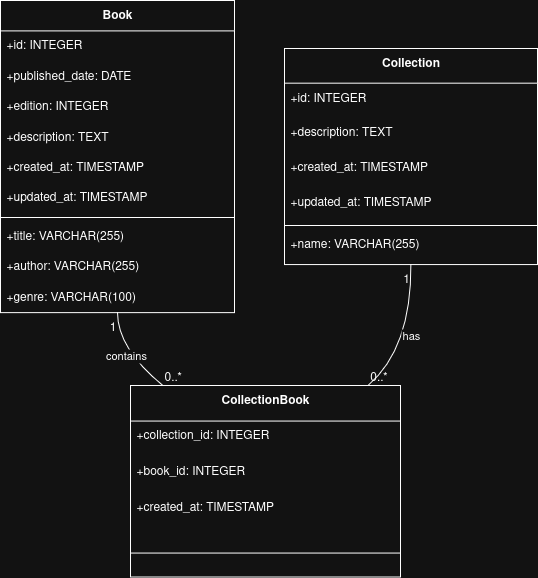

The diagram above was exported from draw.io. Its source (the exported page's mxGraphModel, read from the mxfile embedded in the PNG):
<mxGraphModel dx="1658" dy="868" grid="1" gridSize="10" guides="1" tooltips="1" connect="1" arrows="1" fold="1" page="1" pageScale="1" pageWidth="1169" pageHeight="827" math="0" shadow="0">
  <root>
    <mxCell id="0" />
    <mxCell id="1" parent="0" />
    <mxCell id="2" value="Book" style="swimlane;fontStyle=1;align=center;verticalAlign=top;childLayout=stackLayout;horizontal=1;startSize=30.4;horizontalStack=0;resizeParent=1;resizeParentMax=0;resizeLast=0;collapsible=0;marginBottom=0;" parent="1" vertex="1">
      <mxGeometry x="8" y="8" width="234" height="312" as="geometry" />
    </mxCell>
    <mxCell id="3" value="+id: INTEGER" style="text;strokeColor=none;fillColor=none;align=left;verticalAlign=top;spacingLeft=4;spacingRight=4;overflow=hidden;rotatable=0;points=[[0,0.5],[1,0.5]];portConstraint=eastwest;" parent="2" vertex="1">
      <mxGeometry y="30" width="234" height="30" as="geometry" />
    </mxCell>
    <mxCell id="4" value="+published_date: DATE" style="text;strokeColor=none;fillColor=none;align=left;verticalAlign=top;spacingLeft=4;spacingRight=4;overflow=hidden;rotatable=0;points=[[0,0.5],[1,0.5]];portConstraint=eastwest;" parent="2" vertex="1">
      <mxGeometry y="61" width="234" height="30" as="geometry" />
    </mxCell>
    <mxCell id="5" value="+edition: INTEGER" style="text;strokeColor=none;fillColor=none;align=left;verticalAlign=top;spacingLeft=4;spacingRight=4;overflow=hidden;rotatable=0;points=[[0,0.5],[1,0.5]];portConstraint=eastwest;" parent="2" vertex="1">
      <mxGeometry y="91" width="234" height="30" as="geometry" />
    </mxCell>
    <mxCell id="6" value="+description: TEXT" style="text;strokeColor=none;fillColor=none;align=left;verticalAlign=top;spacingLeft=4;spacingRight=4;overflow=hidden;rotatable=0;points=[[0,0.5],[1,0.5]];portConstraint=eastwest;" parent="2" vertex="1">
      <mxGeometry y="122" width="234" height="30" as="geometry" />
    </mxCell>
    <mxCell id="7" value="+created_at: TIMESTAMP" style="text;strokeColor=none;fillColor=none;align=left;verticalAlign=top;spacingLeft=4;spacingRight=4;overflow=hidden;rotatable=0;points=[[0,0.5],[1,0.5]];portConstraint=eastwest;" parent="2" vertex="1">
      <mxGeometry y="152" width="234" height="30" as="geometry" />
    </mxCell>
    <mxCell id="8" value="+updated_at: TIMESTAMP" style="text;strokeColor=none;fillColor=none;align=left;verticalAlign=top;spacingLeft=4;spacingRight=4;overflow=hidden;rotatable=0;points=[[0,0.5],[1,0.5]];portConstraint=eastwest;" parent="2" vertex="1">
      <mxGeometry y="182" width="234" height="30" as="geometry" />
    </mxCell>
    <mxCell id="9" style="line;strokeWidth=1;fillColor=none;align=left;verticalAlign=middle;spacingTop=-1;spacingLeft=3;spacingRight=3;rotatable=0;labelPosition=right;points=[];portConstraint=eastwest;strokeColor=inherit;" parent="2" vertex="1">
      <mxGeometry y="213" width="234" height="8" as="geometry" />
    </mxCell>
    <mxCell id="10" value="+title: VARCHAR(255)" style="text;strokeColor=none;fillColor=none;align=left;verticalAlign=top;spacingLeft=4;spacingRight=4;overflow=hidden;rotatable=0;points=[[0,0.5],[1,0.5]];portConstraint=eastwest;" parent="2" vertex="1">
      <mxGeometry y="221" width="234" height="30" as="geometry" />
    </mxCell>
    <mxCell id="11" value="+author: VARCHAR(255)" style="text;strokeColor=none;fillColor=none;align=left;verticalAlign=top;spacingLeft=4;spacingRight=4;overflow=hidden;rotatable=0;points=[[0,0.5],[1,0.5]];portConstraint=eastwest;" parent="2" vertex="1">
      <mxGeometry y="251" width="234" height="30" as="geometry" />
    </mxCell>
    <mxCell id="12" value="+genre: VARCHAR(100)" style="text;strokeColor=none;fillColor=none;align=left;verticalAlign=top;spacingLeft=4;spacingRight=4;overflow=hidden;rotatable=0;points=[[0,0.5],[1,0.5]];portConstraint=eastwest;" parent="2" vertex="1">
      <mxGeometry y="282" width="234" height="30" as="geometry" />
    </mxCell>
    <mxCell id="13" value="Collection" style="swimlane;fontStyle=1;align=center;verticalAlign=top;childLayout=stackLayout;horizontal=1;startSize=34.666666666666664;horizontalStack=0;resizeParent=1;resizeParentMax=0;resizeLast=0;collapsible=0;marginBottom=0;" parent="1" vertex="1">
      <mxGeometry x="292" y="56" width="253" height="216" as="geometry" />
    </mxCell>
    <mxCell id="14" value="+id: INTEGER" style="text;strokeColor=none;fillColor=none;align=left;verticalAlign=top;spacingLeft=4;spacingRight=4;overflow=hidden;rotatable=0;points=[[0,0.5],[1,0.5]];portConstraint=eastwest;" parent="13" vertex="1">
      <mxGeometry y="35" width="253" height="35" as="geometry" />
    </mxCell>
    <mxCell id="15" value="+description: TEXT" style="text;strokeColor=none;fillColor=none;align=left;verticalAlign=top;spacingLeft=4;spacingRight=4;overflow=hidden;rotatable=0;points=[[0,0.5],[1,0.5]];portConstraint=eastwest;" parent="13" vertex="1">
      <mxGeometry y="69" width="253" height="35" as="geometry" />
    </mxCell>
    <mxCell id="16" value="+created_at: TIMESTAMP" style="text;strokeColor=none;fillColor=none;align=left;verticalAlign=top;spacingLeft=4;spacingRight=4;overflow=hidden;rotatable=0;points=[[0,0.5],[1,0.5]];portConstraint=eastwest;" parent="13" vertex="1">
      <mxGeometry y="104" width="253" height="35" as="geometry" />
    </mxCell>
    <mxCell id="17" value="+updated_at: TIMESTAMP" style="text;strokeColor=none;fillColor=none;align=left;verticalAlign=top;spacingLeft=4;spacingRight=4;overflow=hidden;rotatable=0;points=[[0,0.5],[1,0.5]];portConstraint=eastwest;" parent="13" vertex="1">
      <mxGeometry y="139" width="253" height="35" as="geometry" />
    </mxCell>
    <mxCell id="18" style="line;strokeWidth=1;fillColor=none;align=left;verticalAlign=middle;spacingTop=-1;spacingLeft=3;spacingRight=3;rotatable=0;labelPosition=right;points=[];portConstraint=eastwest;strokeColor=inherit;" parent="13" vertex="1">
      <mxGeometry y="173" width="253" height="8" as="geometry" />
    </mxCell>
    <mxCell id="19" value="+name: VARCHAR(255)" style="text;strokeColor=none;fillColor=none;align=left;verticalAlign=top;spacingLeft=4;spacingRight=4;overflow=hidden;rotatable=0;points=[[0,0.5],[1,0.5]];portConstraint=eastwest;" parent="13" vertex="1">
      <mxGeometry y="181" width="253" height="35" as="geometry" />
    </mxCell>
    <mxCell id="20" value="CollectionBook" style="swimlane;fontStyle=1;align=center;verticalAlign=top;childLayout=stackLayout;horizontal=1;startSize=35.55555555555556;horizontalStack=0;resizeParent=1;resizeParentMax=0;resizeLast=0;collapsible=0;marginBottom=0;" parent="1" vertex="1">
      <mxGeometry x="138" y="393" width="270" height="191.55555555555554" as="geometry" />
    </mxCell>
    <mxCell id="21" value="+collection_id: INTEGER" style="text;strokeColor=none;fillColor=none;align=left;verticalAlign=top;spacingLeft=4;spacingRight=4;overflow=hidden;rotatable=0;points=[[0,0.5],[1,0.5]];portConstraint=eastwest;" parent="20" vertex="1">
      <mxGeometry y="35.55555555555556" width="270" height="36" as="geometry" />
    </mxCell>
    <mxCell id="22" value="+book_id: INTEGER" style="text;strokeColor=none;fillColor=none;align=left;verticalAlign=top;spacingLeft=4;spacingRight=4;overflow=hidden;rotatable=0;points=[[0,0.5],[1,0.5]];portConstraint=eastwest;" parent="20" vertex="1">
      <mxGeometry y="71.55555555555556" width="270" height="36" as="geometry" />
    </mxCell>
    <mxCell id="23" value="+created_at: TIMESTAMP" style="text;strokeColor=none;fillColor=none;align=left;verticalAlign=top;spacingLeft=4;spacingRight=4;overflow=hidden;rotatable=0;points=[[0,0.5],[1,0.5]];portConstraint=eastwest;" parent="20" vertex="1">
      <mxGeometry y="107.55555555555556" width="270" height="36" as="geometry" />
    </mxCell>
    <mxCell id="24" style="line;strokeWidth=1;fillColor=none;align=left;verticalAlign=middle;spacingTop=-1;spacingLeft=3;spacingRight=3;rotatable=0;labelPosition=right;points=[];portConstraint=eastwest;strokeColor=inherit;" parent="20" vertex="1">
      <mxGeometry y="143.55555555555554" width="270" height="48" as="geometry" />
    </mxCell>
    <mxCell id="25" value="contains" style="curved=1;startArrow=none;endArrow=none;exitX=0.5;exitY=1;entryX=0.12;entryY=0;" parent="1" source="2" target="20" edge="1">
      <mxGeometry relative="1" as="geometry">
        <Array as="points">
          <mxPoint x="125" y="356" />
        </Array>
      </mxGeometry>
    </mxCell>
    <mxCell id="26" value="1" style="edgeLabel;resizable=0;labelBackgroundColor=none;fontSize=12;align=right;verticalAlign=top;" parent="25" vertex="1">
      <mxGeometry x="-1" relative="1" as="geometry" />
    </mxCell>
    <mxCell id="27" value="0..*" style="edgeLabel;resizable=0;labelBackgroundColor=none;fontSize=12;align=left;verticalAlign=bottom;" parent="25" vertex="1">
      <mxGeometry x="1" relative="1" as="geometry" />
    </mxCell>
    <mxCell id="28" value="has" style="curved=1;startArrow=none;endArrow=none;exitX=0.5;exitY=1;entryX=0.88;entryY=0;" parent="1" source="13" target="20" edge="1">
      <mxGeometry relative="1" as="geometry">
        <Array as="points">
          <mxPoint x="419" y="356" />
        </Array>
      </mxGeometry>
    </mxCell>
    <mxCell id="29" value="1" style="edgeLabel;resizable=0;labelBackgroundColor=none;fontSize=12;align=right;verticalAlign=top;" parent="28" vertex="1">
      <mxGeometry x="-1" relative="1" as="geometry" />
    </mxCell>
    <mxCell id="30" value="0..*" style="edgeLabel;resizable=0;labelBackgroundColor=none;fontSize=12;align=left;verticalAlign=bottom;" parent="28" vertex="1">
      <mxGeometry x="1" relative="1" as="geometry" />
    </mxCell>
  </root>
</mxGraphModel>